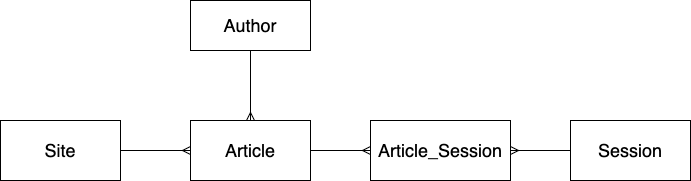

The diagram above was exported from draw.io. Its source (the exported page's mxGraphModel, read from the mxfile embedded in the PNG):
<mxGraphModel dx="946" dy="515" grid="1" gridSize="10" guides="1" tooltips="1" connect="1" arrows="1" fold="1" page="1" pageScale="1" pageWidth="850" pageHeight="1100" math="0" shadow="0">
  <root>
    <mxCell id="0" />
    <mxCell id="1" parent="0" />
    <mxCell id="tbDDNEyFH_ZoM2BAqk-d-7" style="edgeStyle=orthogonalEdgeStyle;rounded=0;orthogonalLoop=1;jettySize=auto;html=1;entryX=0;entryY=0.5;entryDx=0;entryDy=0;fontSize=18;endArrow=ERmany;endFill=0;" edge="1" parent="1" source="tbDDNEyFH_ZoM2BAqk-d-1" target="tbDDNEyFH_ZoM2BAqk-d-2">
      <mxGeometry relative="1" as="geometry" />
    </mxCell>
    <mxCell id="tbDDNEyFH_ZoM2BAqk-d-1" value="&lt;font style=&quot;font-size: 18px;&quot;&gt;Site&lt;/font&gt;" style="rounded=0;whiteSpace=wrap;html=1;" vertex="1" parent="1">
      <mxGeometry x="70" y="210" width="120" height="60" as="geometry" />
    </mxCell>
    <mxCell id="tbDDNEyFH_ZoM2BAqk-d-8" style="edgeStyle=orthogonalEdgeStyle;rounded=0;orthogonalLoop=1;jettySize=auto;html=1;entryX=0;entryY=0.5;entryDx=0;entryDy=0;fontSize=18;endArrow=ERmany;endFill=0;" edge="1" parent="1" source="tbDDNEyFH_ZoM2BAqk-d-2" target="tbDDNEyFH_ZoM2BAqk-d-5">
      <mxGeometry relative="1" as="geometry" />
    </mxCell>
    <mxCell id="tbDDNEyFH_ZoM2BAqk-d-2" value="&lt;span style=&quot;font-size: 18px;&quot;&gt;Article&lt;/span&gt;" style="rounded=0;whiteSpace=wrap;html=1;" vertex="1" parent="1">
      <mxGeometry x="260" y="210" width="120" height="60" as="geometry" />
    </mxCell>
    <mxCell id="tbDDNEyFH_ZoM2BAqk-d-6" style="edgeStyle=orthogonalEdgeStyle;rounded=0;orthogonalLoop=1;jettySize=auto;html=1;entryX=0.5;entryY=0;entryDx=0;entryDy=0;fontSize=18;endArrow=ERmany;endFill=0;" edge="1" parent="1" source="tbDDNEyFH_ZoM2BAqk-d-3" target="tbDDNEyFH_ZoM2BAqk-d-2">
      <mxGeometry relative="1" as="geometry" />
    </mxCell>
    <mxCell id="tbDDNEyFH_ZoM2BAqk-d-3" value="Author" style="rounded=0;whiteSpace=wrap;html=1;fontSize=18;" vertex="1" parent="1">
      <mxGeometry x="260" y="90" width="120" height="50" as="geometry" />
    </mxCell>
    <mxCell id="tbDDNEyFH_ZoM2BAqk-d-9" style="edgeStyle=orthogonalEdgeStyle;rounded=0;orthogonalLoop=1;jettySize=auto;html=1;entryX=1;entryY=0.5;entryDx=0;entryDy=0;fontSize=18;endArrow=ERmany;endFill=0;" edge="1" parent="1" source="tbDDNEyFH_ZoM2BAqk-d-4" target="tbDDNEyFH_ZoM2BAqk-d-5">
      <mxGeometry relative="1" as="geometry" />
    </mxCell>
    <mxCell id="tbDDNEyFH_ZoM2BAqk-d-4" value="Session" style="rounded=0;whiteSpace=wrap;html=1;fontSize=18;" vertex="1" parent="1">
      <mxGeometry x="640" y="210" width="120" height="60" as="geometry" />
    </mxCell>
    <mxCell id="tbDDNEyFH_ZoM2BAqk-d-5" value="Article_Session" style="rounded=0;whiteSpace=wrap;html=1;fontSize=18;" vertex="1" parent="1">
      <mxGeometry x="440" y="210" width="140" height="60" as="geometry" />
    </mxCell>
  </root>
</mxGraphModel>